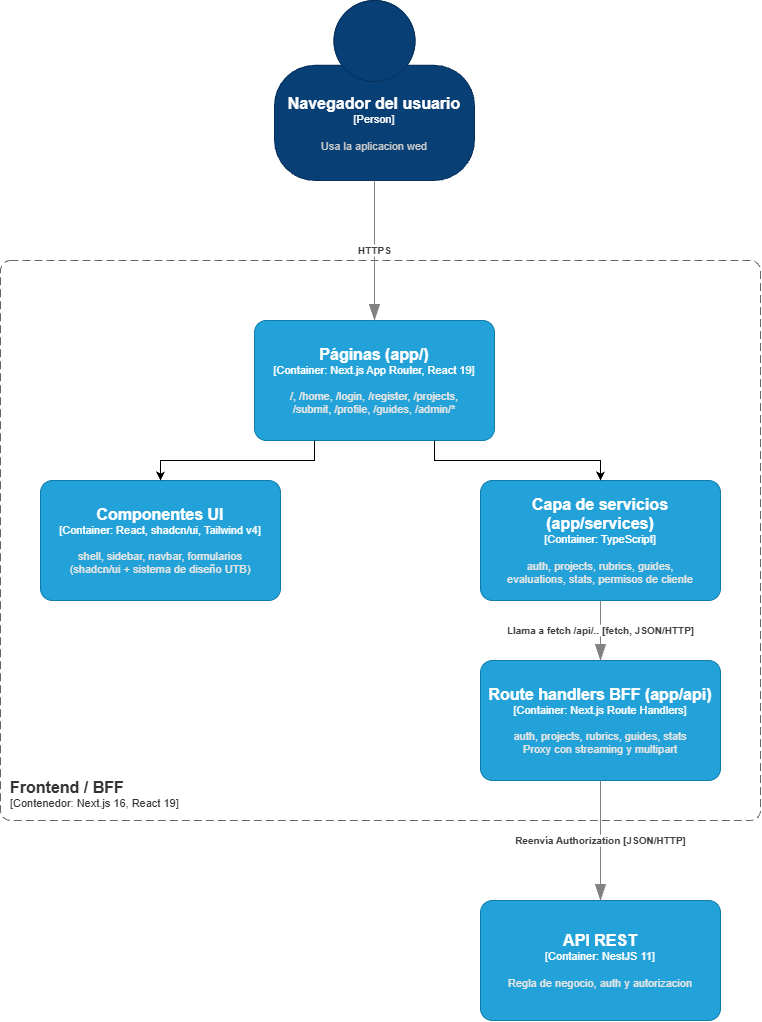

The diagram above was exported from draw.io. Its source (the exported page's mxGraphModel, read from the mxfile embedded in the PNG):
<mxGraphModel dx="1776" dy="909" grid="1" gridSize="10" guides="1" tooltips="1" connect="1" arrows="1" fold="1" page="1" pageScale="1" pageWidth="827" pageHeight="1169" background="light-dark(#ffffff, #121212)" math="0" shadow="0">
  <root>
    <mxCell id="0" />
    <mxCell id="1" parent="0" />
    <object placeholders="1" c4Name="Navegador del usuario" c4Type="Person" c4Description="Usa la aplicacion wed" label="&lt;font style=&quot;font-size: 16px&quot;&gt;&lt;b&gt;%c4Name%&lt;/b&gt;&lt;/font&gt;&lt;div&gt;[%c4Type%]&lt;/div&gt;&lt;br&gt;&lt;div&gt;&lt;font style=&quot;font-size: 11px&quot;&gt;&lt;font color=&quot;#cccccc&quot;&gt;%c4Description%&lt;/font&gt;&lt;/div&gt;" id="QtY1LnnZzsKYZEMc9vl9-1">
      <mxCell parent="1" style="html=1;fontSize=11;dashed=0;whiteSpace=wrap;fillColor=#083F75;strokeColor=#06315C;fontColor=#ffffff;shape=mxgraph.c4.person2;align=center;metaEdit=1;points=[[0.5,0,0],[1,0.5,0],[1,0.75,0],[0.75,1,0],[0.5,1,0],[0.25,1,0],[0,0.75,0],[0,0.5,0]];resizable=0;" vertex="1">
        <mxGeometry height="180" width="200" x="314" y="40" as="geometry" />
      </mxCell>
    </object>
    <object placeholders="1" c4Name="Frontend / BFF" c4Type="ContainerScopeBoundary" c4Application="Contenedor: Next.js 16, React 19" label="&lt;font style=&quot;font-size: 16px&quot;&gt;&lt;b&gt;&lt;div style=&quot;text-align: left&quot;&gt;%c4Name%&lt;/div&gt;&lt;/b&gt;&lt;/font&gt;&lt;div style=&quot;text-align: left&quot;&gt;[%c4Application%]&lt;/div&gt;" id="QtY1LnnZzsKYZEMc9vl9-2">
      <mxCell parent="1" style="rounded=1;fontSize=11;whiteSpace=wrap;html=1;dashed=1;arcSize=20;fillColor=none;strokeColor=#666666;fontColor=#333333;labelBackgroundColor=none;align=left;verticalAlign=bottom;labelBorderColor=none;spacingTop=0;spacing=10;dashPattern=8 4;metaEdit=1;rotatable=0;perimeter=rectanglePerimeter;noLabel=0;labelPadding=0;allowArrows=0;connectable=0;expand=0;recursiveResize=0;editable=1;pointerEvents=0;absoluteArcSize=1;points=[[0.25,0,0],[0.5,0,0],[0.75,0,0],[1,0.25,0],[1,0.5,0],[1,0.75,0],[0.75,1,0],[0.5,1,0],[0.25,1,0],[0,0.75,0],[0,0.5,0],[0,0.25,0]];" vertex="1">
        <mxGeometry height="560" width="760" x="40" y="300" as="geometry" />
      </mxCell>
    </object>
    <object placeholders="1" c4Name="Páginas (app/)" c4Type="Container" c4Technology="Next.js App Router, React 19" c4Description="/, /home, /login, /register, /projects,&#10;/submit, /profile, /guides, /admin/*" label="&lt;font style=&quot;font-size: 16px&quot;&gt;&lt;b&gt;%c4Name%&lt;/b&gt;&lt;/font&gt;&lt;div&gt;[%c4Type%: %c4Technology%]&lt;/div&gt;&lt;br&gt;&lt;div&gt;&lt;font style=&quot;font-size: 11px&quot;&gt;&lt;font color=&quot;#E6E6E6&quot;&gt;%c4Description%&lt;/font&gt;&lt;/div&gt;" id="QtY1LnnZzsKYZEMc9vl9-3">
      <mxCell parent="1" style="rounded=1;whiteSpace=wrap;html=1;fontSize=11;labelBackgroundColor=none;fillColor=#23A2D9;fontColor=#ffffff;align=center;arcSize=10;strokeColor=#0E7DAD;metaEdit=1;resizable=0;roundedPerimeter=1;points=[[0.25,0,0],[0.5,0,0],[0.75,0,0],[1,0.25,0],[1,0.5,0],[1,0.75,0],[0.75,1,0],[0.5,1,0],[0.25,1,0],[0,0.75,0],[0,0.5,0],[0,0.25,0]];" vertex="1">
        <mxGeometry height="120" width="240" x="294" y="360" as="geometry" />
      </mxCell>
    </object>
    <object placeholders="1" c4Name="Componentes UI" c4Type="Container" c4Technology="React, shadcn/ui, Tailwind v4" c4Description="shell, sidebar, navbar, formularios&#10;(shadcn/ui + sistema de diseño UTB)" label="&lt;font style=&quot;font-size: 16px&quot;&gt;&lt;b&gt;%c4Name%&lt;/b&gt;&lt;/font&gt;&lt;div&gt;[%c4Type%: %c4Technology%]&lt;/div&gt;&lt;br&gt;&lt;div&gt;&lt;font style=&quot;font-size: 11px&quot;&gt;&lt;font color=&quot;#E6E6E6&quot;&gt;%c4Description%&lt;/font&gt;&lt;/div&gt;" id="QtY1LnnZzsKYZEMc9vl9-4">
      <mxCell parent="1" style="rounded=1;whiteSpace=wrap;html=1;fontSize=11;labelBackgroundColor=none;fillColor=#23A2D9;fontColor=#ffffff;align=center;arcSize=10;strokeColor=#0E7DAD;metaEdit=1;resizable=0;roundedPerimeter=1;points=[[0.25,0,0],[0.5,0,0],[0.75,0,0],[1,0.25,0],[1,0.5,0],[1,0.75,0],[0.75,1,0],[0.5,1,0],[0.25,1,0],[0,0.75,0],[0,0.5,0],[0,0.25,0]];" vertex="1">
        <mxGeometry height="120" width="240" x="80" y="520" as="geometry" />
      </mxCell>
    </object>
    <object placeholders="1" c4Name="Capa de servicios (app/services)" c4Type="Container" c4Technology="TypeScript" c4Description="auth, projects, rubrics, guides,&#10;evaluations, stats, permisos de cliente" label="&lt;font style=&quot;font-size: 16px&quot;&gt;&lt;b&gt;%c4Name%&lt;/b&gt;&lt;/font&gt;&lt;div&gt;[%c4Type%: %c4Technology%]&lt;/div&gt;&lt;br&gt;&lt;div&gt;&lt;font style=&quot;font-size: 11px&quot;&gt;&lt;font color=&quot;#E6E6E6&quot;&gt;%c4Description%&lt;/font&gt;&lt;/div&gt;" id="QtY1LnnZzsKYZEMc9vl9-5">
      <mxCell parent="1" style="rounded=1;whiteSpace=wrap;html=1;fontSize=11;labelBackgroundColor=none;fillColor=#23A2D9;fontColor=#ffffff;align=center;arcSize=10;strokeColor=#0E7DAD;metaEdit=1;resizable=0;roundedPerimeter=1;points=[[0.25,0,0],[0.5,0,0],[0.75,0,0],[1,0.25,0],[1,0.5,0],[1,0.75,0],[0.75,1,0],[0.5,1,0],[0.25,1,0],[0,0.75,0],[0,0.5,0],[0,0.25,0]];" vertex="1">
        <mxGeometry height="120" width="240" x="520" y="520" as="geometry" />
      </mxCell>
    </object>
    <object placeholders="1" c4Name="Route handlers BFF (app/api)" c4Type="Container" c4Technology="Next.js Route Handlers" c4Description="auth, projects, rubrics, guides, stats&#10;Proxy con streaming y multipart" label="&lt;font style=&quot;font-size: 16px&quot;&gt;&lt;b&gt;%c4Name%&lt;/b&gt;&lt;/font&gt;&lt;div&gt;[%c4Type%: %c4Technology%]&lt;/div&gt;&lt;br&gt;&lt;div&gt;&lt;font style=&quot;font-size: 11px&quot;&gt;&lt;font color=&quot;#E6E6E6&quot;&gt;%c4Description%&lt;/font&gt;&lt;/div&gt;" id="QtY1LnnZzsKYZEMc9vl9-6">
      <mxCell parent="1" style="rounded=1;whiteSpace=wrap;html=1;fontSize=11;labelBackgroundColor=none;fillColor=#23A2D9;fontColor=#ffffff;align=center;arcSize=10;strokeColor=#0E7DAD;metaEdit=1;resizable=0;roundedPerimeter=1;points=[[0.25,0,0],[0.5,0,0],[0.75,0,0],[1,0.25,0],[1,0.5,0],[1,0.75,0],[0.75,1,0],[0.5,1,0],[0.25,1,0],[0,0.75,0],[0,0.5,0],[0,0.25,0]];" vertex="1">
        <mxGeometry height="120" width="240" x="520" y="700" as="geometry" />
      </mxCell>
    </object>
    <object placeholders="1" c4Name="API REST" c4Type="Container" c4Technology="NestJS 11" c4Description="Regla de negocio, auth y autorizacion" label="&lt;font style=&quot;font-size: 16px&quot;&gt;&lt;b&gt;%c4Name%&lt;/b&gt;&lt;/font&gt;&lt;div&gt;[%c4Type%: %c4Technology%]&lt;/div&gt;&lt;br&gt;&lt;div&gt;&lt;font style=&quot;font-size: 11px&quot;&gt;&lt;font color=&quot;#E6E6E6&quot;&gt;%c4Description%&lt;/font&gt;&lt;/div&gt;" id="QtY1LnnZzsKYZEMc9vl9-7">
      <mxCell parent="1" style="rounded=1;whiteSpace=wrap;html=1;fontSize=11;labelBackgroundColor=none;fillColor=#23A2D9;fontColor=#ffffff;align=center;arcSize=10;strokeColor=#0E7DAD;metaEdit=1;resizable=0;roundedPerimeter=1;points=[[0.25,0,0],[0.5,0,0],[0.75,0,0],[1,0.25,0],[1,0.5,0],[1,0.75,0],[0.75,1,0],[0.5,1,0],[0.25,1,0],[0,0.75,0],[0,0.5,0],[0,0.25,0]];" vertex="1">
        <mxGeometry height="120" width="240" x="520" y="940" as="geometry" />
      </mxCell>
    </object>
    <mxCell id="QtY1LnnZzsKYZEMc9vl9-8" edge="1" parent="1" source="QtY1LnnZzsKYZEMc9vl9-3" style="edgeStyle=orthogonalEdgeStyle;rounded=0;orthogonalLoop=1;jettySize=auto;html=1;exitX=0.25;exitY=1;exitDx=0;exitDy=0;exitPerimeter=0;entryX=0.5;entryY=0;entryDx=0;entryDy=0;entryPerimeter=0;defaultLabelBackgroundColor=page;labelPadding=0 4;" target="QtY1LnnZzsKYZEMc9vl9-4">
      <mxGeometry relative="1" as="geometry" />
    </mxCell>
    <mxCell id="QtY1LnnZzsKYZEMc9vl9-9" edge="1" parent="1" source="QtY1LnnZzsKYZEMc9vl9-3" style="edgeStyle=orthogonalEdgeStyle;rounded=0;orthogonalLoop=1;jettySize=auto;html=1;exitX=0.75;exitY=1;exitDx=0;exitDy=0;exitPerimeter=0;entryX=0.5;entryY=0;entryDx=0;entryDy=0;entryPerimeter=0;defaultLabelBackgroundColor=page;labelPadding=0 4;" target="QtY1LnnZzsKYZEMc9vl9-5">
      <mxGeometry relative="1" as="geometry" />
    </mxCell>
    <object placeholders="1" c4Type="Relationship" c4Description="Llama a fetch /api/.. [fetch, JSON/HTTP]" label="&lt;div style=&quot;text-align: left&quot;&gt;&lt;div style=&quot;text-align: center&quot;&gt;&lt;b&gt;%c4Description%&lt;/b&gt;&lt;/div&gt;" id="QtY1LnnZzsKYZEMc9vl9-10">
      <mxCell edge="1" parent="1" source="QtY1LnnZzsKYZEMc9vl9-5" style="endArrow=blockThin;html=1;fontSize=10;fontColor=#404040;strokeWidth=1;endFill=1;strokeColor=#828282;elbow=vertical;metaEdit=1;endSize=14;startSize=14;jumpStyle=arc;jumpSize=16;rounded=0;edgeStyle=orthogonalEdgeStyle;defaultLabelBackgroundColor=page;labelPadding=0 4;exitX=0.5;exitY=1;exitDx=0;exitDy=0;exitPerimeter=0;entryX=0.5;entryY=0;entryDx=0;entryDy=0;entryPerimeter=0;" target="QtY1LnnZzsKYZEMc9vl9-6">
        <mxGeometry relative="1" width="240" as="geometry">
          <mxPoint x="220" y="700" as="sourcePoint" />
          <mxPoint x="460" y="700" as="targetPoint" />
        </mxGeometry>
      </mxCell>
    </object>
    <object placeholders="1" c4Type="Relationship" c4Description="Reenvía Authorization [JSON/HTTP]" label="&lt;div style=&quot;text-align: left&quot;&gt;&lt;div style=&quot;text-align: center&quot;&gt;&lt;b&gt;%c4Description%&lt;/b&gt;&lt;/div&gt;" id="QtY1LnnZzsKYZEMc9vl9-11">
      <mxCell edge="1" parent="1" source="QtY1LnnZzsKYZEMc9vl9-6" style="endArrow=blockThin;html=1;fontSize=10;fontColor=#404040;strokeWidth=1;endFill=1;strokeColor=#828282;elbow=vertical;metaEdit=1;endSize=14;startSize=14;jumpStyle=arc;jumpSize=16;rounded=0;edgeStyle=orthogonalEdgeStyle;defaultLabelBackgroundColor=page;labelPadding=0 4;exitX=0.5;exitY=1;exitDx=0;exitDy=0;exitPerimeter=0;entryX=0.5;entryY=0;entryDx=0;entryDy=0;entryPerimeter=0;" target="QtY1LnnZzsKYZEMc9vl9-7">
        <mxGeometry relative="1" width="240" as="geometry">
          <mxPoint x="200" y="760" as="sourcePoint" />
          <mxPoint x="440" y="760" as="targetPoint" />
        </mxGeometry>
      </mxCell>
    </object>
    <object placeholders="1" c4Type="Relationship" c4Description="HTTPS" label="&lt;div style=&quot;text-align: left&quot;&gt;&lt;div style=&quot;text-align: center&quot;&gt;&lt;b&gt;%c4Description%&lt;/b&gt;&lt;/div&gt;" id="QtY1LnnZzsKYZEMc9vl9-12">
      <mxCell edge="1" parent="1" source="QtY1LnnZzsKYZEMc9vl9-1" style="endArrow=blockThin;html=1;fontSize=10;fontColor=#404040;strokeWidth=1;endFill=1;strokeColor=#828282;elbow=vertical;metaEdit=1;endSize=14;startSize=14;jumpStyle=arc;jumpSize=16;rounded=0;edgeStyle=orthogonalEdgeStyle;defaultLabelBackgroundColor=page;labelPadding=0 4;exitX=0.5;exitY=1;exitDx=0;exitDy=0;exitPerimeter=0;" target="QtY1LnnZzsKYZEMc9vl9-3">
        <mxGeometry relative="1" width="240" as="geometry">
          <mxPoint x="200" y="310" as="sourcePoint" />
          <mxPoint x="440" y="310" as="targetPoint" />
        </mxGeometry>
      </mxCell>
    </object>
  </root>
</mxGraphModel>